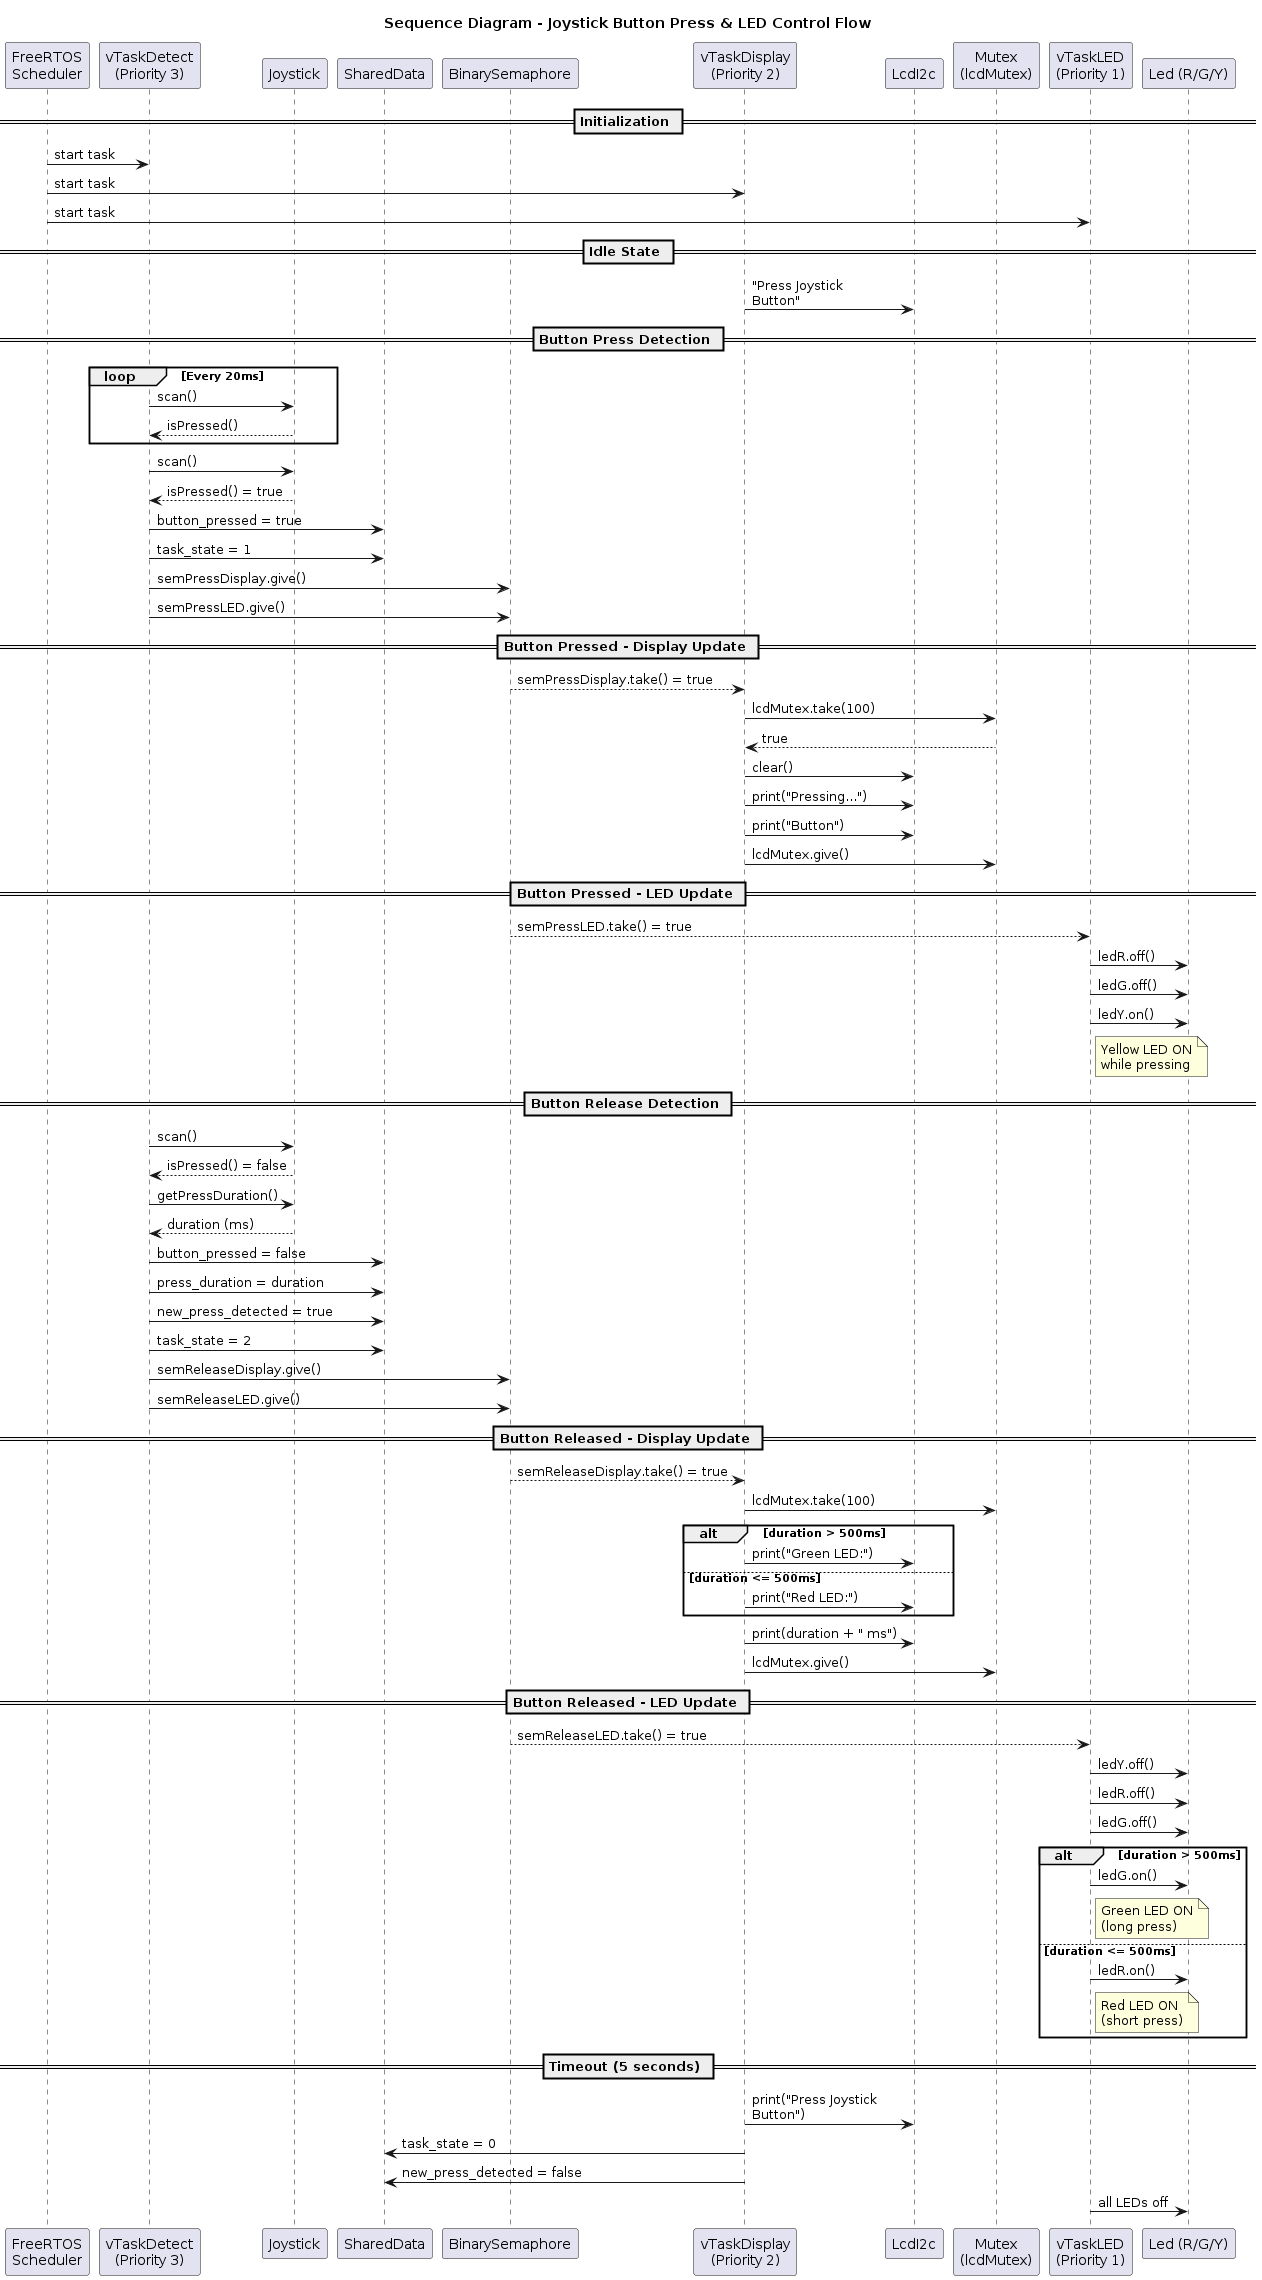

The diagram above was rendered by PlantUML. Its source (embedded in the PNG):
@startuml Sequence Diagram - Joystick Button Press
title Sequence Diagram - Joystick Button Press & LED Control Flow

participant "FreeRTOS\nScheduler" as sched
participant "vTaskDetect\n(Priority 3)" as detect
participant "Joystick" as joy
participant "SharedData" as data
participant "BinarySemaphore" as sem
participant "vTaskDisplay\n(Priority 2)" as display
participant "LcdI2c" as lcd
participant "Mutex\n(lcdMutex)" as mutex
participant "vTaskLED\n(Priority 1)" as ledtask
participant "Led (R/G/Y)" as leds

== Initialization ==
sched -> detect : start task
sched -> display : start task
sched -> ledtask : start task

== Idle State ==
display -> lcd : "Press Joystick\nButton"

== Button Press Detection ==
loop Every 20ms
    detect -> joy : scan()
    joy --> detect : isPressed()
end

detect -> joy : scan()
joy --> detect : isPressed() = true

detect -> data : button_pressed = true
detect -> data : task_state = 1
detect -> sem : semPressDisplay.give()
detect -> sem : semPressLED.give()

== Button Pressed - Display Update ==
sem --> display : semPressDisplay.take() = true
display -> mutex : lcdMutex.take(100)
mutex --> display : true
display -> lcd : clear()
display -> lcd : print("Pressing...")
display -> lcd : print("Button")
display -> mutex : lcdMutex.give()

== Button Pressed - LED Update ==
sem --> ledtask : semPressLED.take() = true
ledtask -> leds : ledR.off()
ledtask -> leds : ledG.off()
ledtask -> leds : ledY.on()
note right of ledtask : Yellow LED ON\nwhile pressing

== Button Release Detection ==
detect -> joy : scan()
joy --> detect : isPressed() = false

detect -> joy : getPressDuration()
joy --> detect : duration (ms)
detect -> data : button_pressed = false
detect -> data : press_duration = duration
detect -> data : new_press_detected = true
detect -> data : task_state = 2
detect -> sem : semReleaseDisplay.give()
detect -> sem : semReleaseLED.give()

== Button Released - Display Update ==
sem --> display : semReleaseDisplay.take() = true
display -> mutex : lcdMutex.take(100)

alt duration > 500ms
    display -> lcd : print("Green LED:")
else duration <= 500ms
    display -> lcd : print("Red LED:")
end

display -> lcd : print(duration + " ms")
display -> mutex : lcdMutex.give()

== Button Released - LED Update ==
sem --> ledtask : semReleaseLED.take() = true
ledtask -> leds : ledY.off()
ledtask -> leds : ledR.off()
ledtask -> leds : ledG.off()

alt duration > 500ms
    ledtask -> leds : ledG.on()
    note right of ledtask : Green LED ON\n(long press)
else duration <= 500ms
    ledtask -> leds : ledR.on()
    note right of ledtask : Red LED ON\n(short press)
end

== Timeout (5 seconds) ==
display -> lcd : print("Press Joystick\nButton")
display -> data : task_state = 0
display -> data : new_press_detected = false

ledtask -> leds : all LEDs off

@enduml